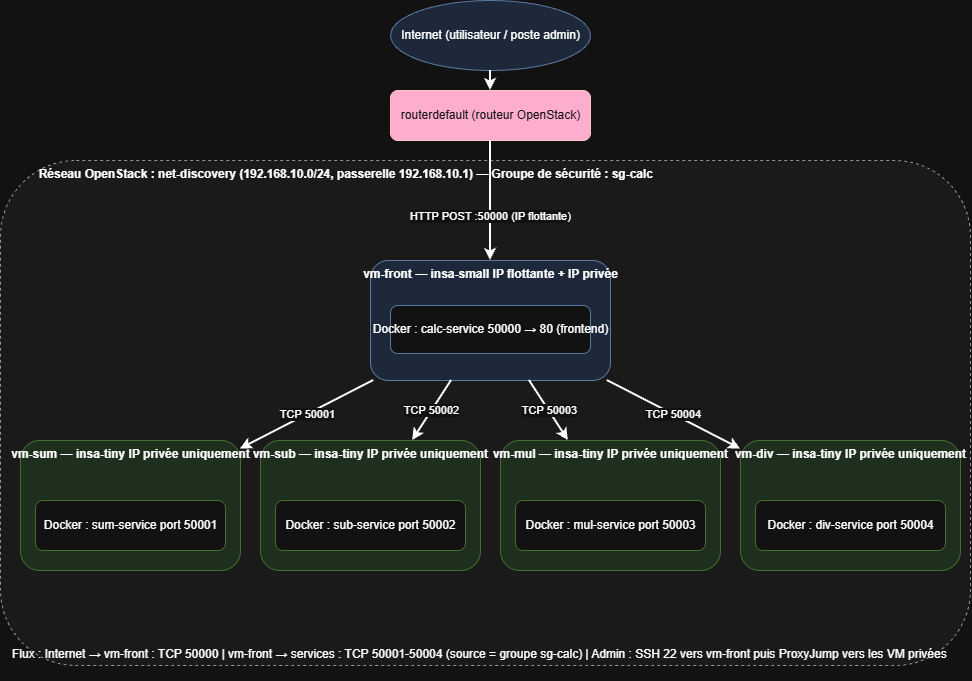

The diagram above was exported from draw.io. Its source (the exported page's mxGraphModel, read from the mxfile embedded in the PNG):
<mxGraphModel dx="1226" dy="669" grid="1" gridSize="10" guides="1" tooltips="1" connect="1" arrows="1" fold="1" page="1" pageScale="1" pageWidth="1000" pageHeight="720" math="0" shadow="0">
  <root>
    <mxCell id="0" />
    <mxCell id="1" parent="0" />
    <mxCell id="net" parent="1" style="rounded=1;dashed=1;fillColor=#f5f5f5;strokeColor=#666666;verticalAlign=top;align=left;spacingLeft=10;fontStyle=1;html=1;" value="&amp;nbsp; &amp;nbsp; &amp;nbsp; &amp;nbsp; Réseau OpenStack : net-discovery (192.168.10.0/24, passerelle 192.168.10.1) — Groupe de sécurité : sg-calc" vertex="1">
      <mxGeometry height="505" width="970" x="10" y="170" as="geometry" />
    </mxCell>
    <mxCell id="inet" parent="1" style="ellipse;fillColor=#dae8fc;strokeColor=#6c8ebf;html=1;" value="Internet (utilisateur / poste admin)" vertex="1">
      <mxGeometry height="70" width="200" x="400" y="10" as="geometry" />
    </mxCell>
    <mxCell id="router" parent="1" style="rounded=1;fillColor=#a20025;strokeColor=#6F0000;html=1;fontColor=#ffffff;" value="routerdefault (routeur OpenStack)" vertex="1">
      <mxGeometry height="50" width="200" x="400" y="100" as="geometry" />
    </mxCell>
    <mxCell id="front" parent="1" style="rounded=1;fillColor=#dae8fc;strokeColor=#6c8ebf;verticalAlign=top;fontStyle=1;html=1;" value="vm-front — insa-small IP flottante + IP privée" vertex="1">
      <mxGeometry height="120" width="240" x="380" y="270" as="geometry" />
    </mxCell>
    <mxCell id="c_front" parent="1" style="rounded=1;fillColor=#ffffff;strokeColor=#6c8ebf;html=1;" value="Docker : calc-service 50000 → 80 (frontend)" vertex="1">
      <mxGeometry height="48" width="200" x="400" y="315" as="geometry" />
    </mxCell>
    <mxCell id="vm-sum" parent="1" style="rounded=1;fillColor=#d5e8d4;strokeColor=#82b366;verticalAlign=top;fontStyle=1;html=1;" value="vm-sum — insa-tiny IP privée uniquement" vertex="1">
      <mxGeometry height="130" width="220" x="30" y="450" as="geometry" />
    </mxCell>
    <mxCell id="c_vm-sum" parent="1" style="rounded=1;fillColor=#ffffff;strokeColor=#82b366;html=1;" value="Docker : sum-service port 50001" vertex="1">
      <mxGeometry height="50" width="190" x="45" y="510" as="geometry" />
    </mxCell>
    <mxCell id="vm-sub" parent="1" style="rounded=1;fillColor=#d5e8d4;strokeColor=#82b366;verticalAlign=top;fontStyle=1;html=1;" value="vm-sub — insa-tiny IP privée uniquement" vertex="1">
      <mxGeometry height="130" width="220" x="270" y="450" as="geometry" />
    </mxCell>
    <mxCell id="c_vm-sub" parent="1" style="rounded=1;fillColor=#ffffff;strokeColor=#82b366;html=1;" value="Docker : sub-service port 50002" vertex="1">
      <mxGeometry height="50" width="190" x="285" y="510" as="geometry" />
    </mxCell>
    <mxCell id="vm-mul" parent="1" style="rounded=1;fillColor=#d5e8d4;strokeColor=#82b366;verticalAlign=top;fontStyle=1;html=1;" value="vm-mul — insa-tiny IP privée uniquement" vertex="1">
      <mxGeometry height="130" width="220" x="510" y="450" as="geometry" />
    </mxCell>
    <mxCell id="c_vm-mul" parent="1" style="rounded=1;fillColor=#ffffff;strokeColor=#82b366;html=1;" value="Docker : mul-service port 50003" vertex="1">
      <mxGeometry height="50" width="190" x="525" y="510" as="geometry" />
    </mxCell>
    <mxCell id="vm-div" parent="1" style="rounded=1;fillColor=#d5e8d4;strokeColor=#82b366;verticalAlign=top;fontStyle=1;html=1;" value="vm-div — insa-tiny IP privée uniquement" vertex="1">
      <mxGeometry height="130" width="220" x="750" y="450" as="geometry" />
    </mxCell>
    <mxCell id="c_vm-div" parent="1" style="rounded=1;fillColor=#ffffff;strokeColor=#82b366;html=1;" value="Docker : div-service port 50004" vertex="1">
      <mxGeometry height="50" width="190" x="765" y="510" as="geometry" />
    </mxCell>
    <mxCell id="note" parent="1" style="text;html=1;align=left;whiteSpace=wrap;" value="Flux : Internet → vm-front : TCP 50000 | vm-front → services : TCP 50001-50004 (source = groupe sg-calc) | Admin : SSH 22 vers vm-front puis ProxyJump vers les VM privées" vertex="1">
      <mxGeometry height="40" width="960" x="20" y="650" as="geometry" />
    </mxCell>
    <mxCell id="e1" edge="1" parent="1" source="inet" style="endArrow=classic;html=1;strokeWidth=2;" target="router" value="">
      <mxGeometry relative="1" as="geometry" />
    </mxCell>
    <mxCell id="e2" edge="1" parent="1" source="router" style="endArrow=classic;html=1;strokeWidth=2;" target="front" value="HTTP POST :50000 (IP flottante)">
      <mxGeometry relative="1" x="0.2727" as="geometry">
        <mxPoint as="offset" />
      </mxGeometry>
    </mxCell>
    <mxCell id="e_vm-sum" edge="1" parent="1" source="front" style="endArrow=classic;html=1;strokeWidth=2;" target="vm-sum" value="TCP 50001">
      <mxGeometry relative="1" as="geometry" />
    </mxCell>
    <mxCell id="e_vm-sub" edge="1" parent="1" source="front" style="endArrow=classic;html=1;strokeWidth=2;" target="vm-sub" value="TCP 50002">
      <mxGeometry relative="1" as="geometry" />
    </mxCell>
    <mxCell id="e_vm-mul" edge="1" parent="1" source="front" style="endArrow=classic;html=1;strokeWidth=2;" target="vm-mul" value="TCP 50003">
      <mxGeometry relative="1" as="geometry" />
    </mxCell>
    <mxCell id="e_vm-div" edge="1" parent="1" source="front" style="endArrow=classic;html=1;strokeWidth=2;" target="vm-div" value="TCP 50004">
      <mxGeometry relative="1" as="geometry" />
    </mxCell>
  </root>
</mxGraphModel>